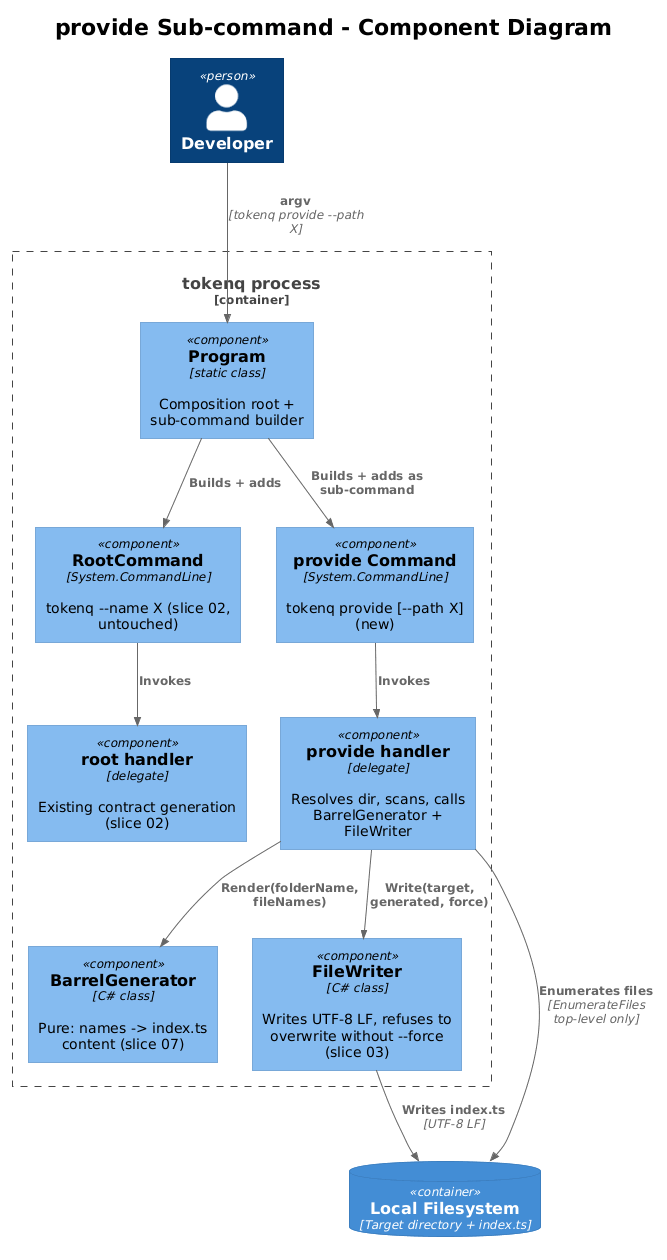

The diagram above was rendered by PlantUML. Its source (embedded in the PNG):
@startuml
!theme plain
!include <C4/C4_Component>

title provide Sub-command - Component Diagram

Person(dev, "Developer")

Container_Boundary(tq, "tokenq process") {
    Component(prog, "Program", "static class", "Composition root + sub-command builder")
    Component(rootCmd, "RootCommand", "System.CommandLine", "tokenq --name X (slice 02, untouched)")
    Component(provCmd, "provide Command", "System.CommandLine", "tokenq provide [--path X] (new)")
    Component(provHand, "provide handler", "delegate", "Resolves dir, scans, calls BarrelGenerator + FileWriter")
    Component(bg, "BarrelGenerator", "C# class", "Pure: names -> index.ts content (slice 07)")
    Component(fw, "FileWriter", "C# class", "Writes UTF-8 LF, refuses to overwrite without --force (slice 03)")
    Component(genHand, "root handler", "delegate", "Existing contract generation (slice 02)")
}

ContainerDb(fs, "Local Filesystem", "Target directory + index.ts")

Rel(dev, prog, "argv", "tokenq provide --path X")
Rel(prog, rootCmd, "Builds + adds")
Rel(prog, provCmd, "Builds + adds as sub-command")
Rel(rootCmd, genHand, "Invokes")
Rel(provCmd, provHand, "Invokes")
Rel(provHand, fs, "Enumerates files", "EnumerateFiles top-level only")
Rel(provHand, bg, "Render(folderName, fileNames)")
Rel(provHand, fw, "Write(target, generated, force)")
Rel(fw, fs, "Writes index.ts", "UTF-8 LF")
@enduml